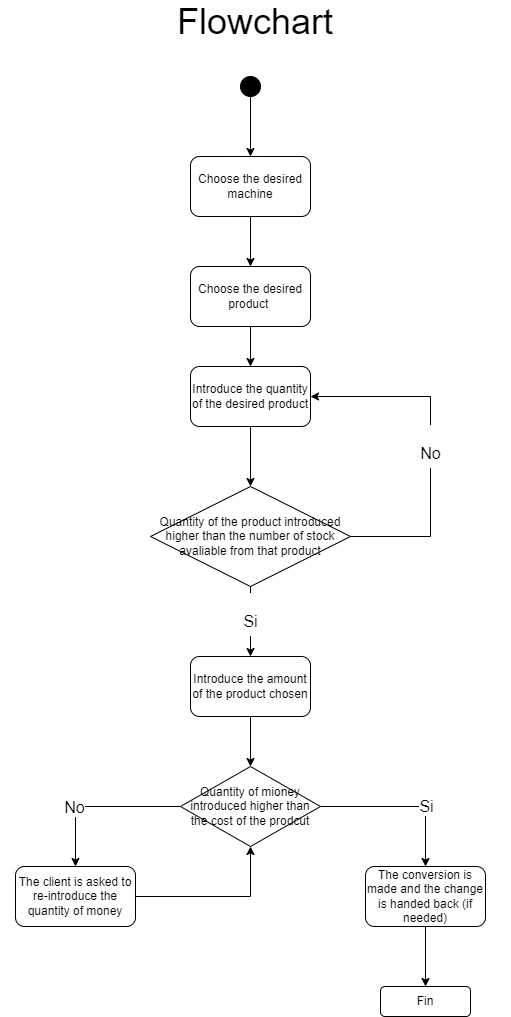

The diagram above was exported from draw.io. Its source (the exported page's mxGraphModel, read from the mxfile embedded in the PNG):
<mxGraphModel dx="1422" dy="705" grid="1" gridSize="10" guides="1" tooltips="1" connect="1" arrows="1" fold="1" page="1" pageScale="1" pageWidth="900" pageHeight="1600" background="#FFFFFF" math="0" shadow="0">
  <root>
    <mxCell id="0" />
    <mxCell id="1" parent="0" />
    <mxCell id="K2EdLHtSjKbzaOvEs4B1-17" style="edgeStyle=orthogonalEdgeStyle;rounded=0;orthogonalLoop=1;jettySize=auto;html=1;exitX=0.5;exitY=1;exitDx=0;exitDy=0;" parent="1" source="K2EdLHtSjKbzaOvEs4B1-1" target="Samp_7zabKm3KnkgqHha-4" edge="1">
      <mxGeometry relative="1" as="geometry">
        <mxPoint x="400" y="220" as="sourcePoint" />
        <mxPoint x="400" y="260" as="targetPoint" />
      </mxGeometry>
    </mxCell>
    <mxCell id="K2EdLHtSjKbzaOvEs4B1-1" value="Choose the desired machine" style="rounded=1;whiteSpace=wrap;html=1;" parent="1" vertex="1">
      <mxGeometry x="340" y="170" width="120" height="60" as="geometry" />
    </mxCell>
    <mxCell id="Samp_7zabKm3KnkgqHha-5" style="edgeStyle=orthogonalEdgeStyle;rounded=0;orthogonalLoop=1;jettySize=auto;html=1;entryX=0.5;entryY=1;entryDx=0;entryDy=0;fontSize=36;" edge="1" parent="1" source="K2EdLHtSjKbzaOvEs4B1-7" target="K2EdLHtSjKbzaOvEs4B1-8">
      <mxGeometry relative="1" as="geometry" />
    </mxCell>
    <mxCell id="K2EdLHtSjKbzaOvEs4B1-7" value="The client is asked to re-introduce the quantity of money" style="rounded=1;whiteSpace=wrap;html=1;" parent="1" vertex="1">
      <mxGeometry x="165" y="880" width="120" height="60" as="geometry" />
    </mxCell>
    <mxCell id="K2EdLHtSjKbzaOvEs4B1-9" style="edgeStyle=orthogonalEdgeStyle;rounded=0;orthogonalLoop=1;jettySize=auto;html=1;entryX=0.5;entryY=0;entryDx=0;entryDy=0;" parent="1" source="K2EdLHtSjKbzaOvEs4B1-8" target="K2EdLHtSjKbzaOvEs4B1-7" edge="1">
      <mxGeometry relative="1" as="geometry">
        <mxPoint x="255" y="880" as="targetPoint" />
      </mxGeometry>
    </mxCell>
    <mxCell id="K2EdLHtSjKbzaOvEs4B1-15" value="No" style="edgeLabel;html=1;align=center;verticalAlign=middle;resizable=0;points=[];fontSize=16;" parent="K2EdLHtSjKbzaOvEs4B1-9" vertex="1" connectable="0">
      <mxGeometry x="-0.075" y="3" relative="1" as="geometry">
        <mxPoint x="-31" y="-3" as="offset" />
      </mxGeometry>
    </mxCell>
    <mxCell id="K2EdLHtSjKbzaOvEs4B1-21" style="edgeStyle=orthogonalEdgeStyle;rounded=0;orthogonalLoop=1;jettySize=auto;html=1;entryX=0.5;entryY=0;entryDx=0;entryDy=0;" parent="1" source="K2EdLHtSjKbzaOvEs4B1-8" target="K2EdLHtSjKbzaOvEs4B1-20" edge="1">
      <mxGeometry relative="1" as="geometry" />
    </mxCell>
    <mxCell id="K2EdLHtSjKbzaOvEs4B1-22" value="Si" style="edgeLabel;html=1;align=center;verticalAlign=middle;resizable=0;points=[];fontSize=16;" parent="K2EdLHtSjKbzaOvEs4B1-21" vertex="1" connectable="0">
      <mxGeometry x="0.4857" relative="1" as="geometry">
        <mxPoint y="-19" as="offset" />
      </mxGeometry>
    </mxCell>
    <mxCell id="K2EdLHtSjKbzaOvEs4B1-8" value="Quantity of mioney introduced higher than the cost of the prodcut" style="rhombus;whiteSpace=wrap;html=1;" parent="1" vertex="1">
      <mxGeometry x="330" y="780" width="140" height="80" as="geometry" />
    </mxCell>
    <mxCell id="K2EdLHtSjKbzaOvEs4B1-12" value="Fin" style="rounded=1;whiteSpace=wrap;html=1;" parent="1" vertex="1">
      <mxGeometry x="530" y="1000" width="90" height="30" as="geometry" />
    </mxCell>
    <mxCell id="Samp_7zabKm3KnkgqHha-6" style="edgeStyle=orthogonalEdgeStyle;rounded=0;orthogonalLoop=1;jettySize=auto;html=1;entryX=0.5;entryY=0;entryDx=0;entryDy=0;fontSize=36;" edge="1" parent="1" source="K2EdLHtSjKbzaOvEs4B1-20" target="K2EdLHtSjKbzaOvEs4B1-12">
      <mxGeometry relative="1" as="geometry" />
    </mxCell>
    <mxCell id="K2EdLHtSjKbzaOvEs4B1-20" value="The conversion is made and the change is handed back (if needed)" style="rounded=1;whiteSpace=wrap;html=1;" parent="1" vertex="1">
      <mxGeometry x="515" y="880" width="120" height="60" as="geometry" />
    </mxCell>
    <mxCell id="Samp_7zabKm3KnkgqHha-3" value="&lt;font style=&quot;font-size: 36px&quot;&gt;Flowchart&lt;/font&gt;" style="text;html=1;strokeColor=none;fillColor=none;align=center;verticalAlign=middle;whiteSpace=wrap;rounded=0;" vertex="1" parent="1">
      <mxGeometry x="150" y="20" width="510" height="30" as="geometry" />
    </mxCell>
    <mxCell id="Samp_7zabKm3KnkgqHha-20" style="edgeStyle=orthogonalEdgeStyle;rounded=0;orthogonalLoop=1;jettySize=auto;html=1;fontSize=16;" edge="1" parent="1" source="Samp_7zabKm3KnkgqHha-4" target="Samp_7zabKm3KnkgqHha-9">
      <mxGeometry relative="1" as="geometry" />
    </mxCell>
    <mxCell id="Samp_7zabKm3KnkgqHha-4" value="Choose the desired product&amp;nbsp;" style="rounded=1;whiteSpace=wrap;html=1;" vertex="1" parent="1">
      <mxGeometry x="340" y="280" width="120" height="60" as="geometry" />
    </mxCell>
    <mxCell id="Samp_7zabKm3KnkgqHha-8" style="edgeStyle=orthogonalEdgeStyle;rounded=0;orthogonalLoop=1;jettySize=auto;html=1;fontSize=36;" edge="1" parent="1" source="Samp_7zabKm3KnkgqHha-7" target="K2EdLHtSjKbzaOvEs4B1-1">
      <mxGeometry relative="1" as="geometry" />
    </mxCell>
    <mxCell id="Samp_7zabKm3KnkgqHha-7" value="" style="ellipse;whiteSpace=wrap;html=1;aspect=fixed;fontSize=36;fillColor=#000000;" vertex="1" parent="1">
      <mxGeometry x="390" y="90" width="20" height="20" as="geometry" />
    </mxCell>
    <mxCell id="Samp_7zabKm3KnkgqHha-13" style="edgeStyle=orthogonalEdgeStyle;rounded=0;orthogonalLoop=1;jettySize=auto;html=1;fontSize=36;" edge="1" parent="1" source="Samp_7zabKm3KnkgqHha-9" target="Samp_7zabKm3KnkgqHha-12">
      <mxGeometry relative="1" as="geometry" />
    </mxCell>
    <mxCell id="Samp_7zabKm3KnkgqHha-9" value="Introduce the quantity of the desired product" style="rounded=1;whiteSpace=wrap;html=1;" vertex="1" parent="1">
      <mxGeometry x="340" y="380" width="120" height="60" as="geometry" />
    </mxCell>
    <mxCell id="Samp_7zabKm3KnkgqHha-14" value="&lt;font style=&quot;font-size: 16px&quot;&gt;Si&lt;/font&gt;" style="edgeStyle=orthogonalEdgeStyle;rounded=0;orthogonalLoop=1;jettySize=auto;html=1;fontSize=36;entryX=0.5;entryY=0;entryDx=0;entryDy=0;" edge="1" parent="1" source="Samp_7zabKm3KnkgqHha-12" target="Samp_7zabKm3KnkgqHha-19">
      <mxGeometry x="-0.2" relative="1" as="geometry">
        <Array as="points">
          <mxPoint x="400" y="540" />
        </Array>
        <mxPoint as="offset" />
      </mxGeometry>
    </mxCell>
    <mxCell id="Samp_7zabKm3KnkgqHha-16" value="&lt;font style=&quot;font-size: 16px&quot;&gt;No&lt;/font&gt;" style="edgeStyle=orthogonalEdgeStyle;rounded=0;orthogonalLoop=1;jettySize=auto;html=1;fontSize=36;entryX=1;entryY=0.5;entryDx=0;entryDy=0;" edge="1" parent="1" source="Samp_7zabKm3KnkgqHha-12" target="Samp_7zabKm3KnkgqHha-9">
      <mxGeometry relative="1" as="geometry">
        <mxPoint x="620" y="550" as="targetPoint" />
        <Array as="points">
          <mxPoint x="580" y="550" />
          <mxPoint x="580" y="410" />
        </Array>
      </mxGeometry>
    </mxCell>
    <mxCell id="Samp_7zabKm3KnkgqHha-12" value="Quantity of the product introduced higher than the number of stock avaliable from that product" style="rhombus;whiteSpace=wrap;html=1;" vertex="1" parent="1">
      <mxGeometry x="300" y="500" width="200" height="100" as="geometry" />
    </mxCell>
    <mxCell id="Samp_7zabKm3KnkgqHha-21" style="edgeStyle=orthogonalEdgeStyle;rounded=0;orthogonalLoop=1;jettySize=auto;html=1;entryX=0.5;entryY=0;entryDx=0;entryDy=0;fontSize=16;" edge="1" parent="1" source="Samp_7zabKm3KnkgqHha-19" target="K2EdLHtSjKbzaOvEs4B1-8">
      <mxGeometry relative="1" as="geometry" />
    </mxCell>
    <mxCell id="Samp_7zabKm3KnkgqHha-19" value="Introduce the amount of the product chosen" style="rounded=1;whiteSpace=wrap;html=1;" vertex="1" parent="1">
      <mxGeometry x="340" y="670" width="120" height="60" as="geometry" />
    </mxCell>
  </root>
</mxGraphModel>